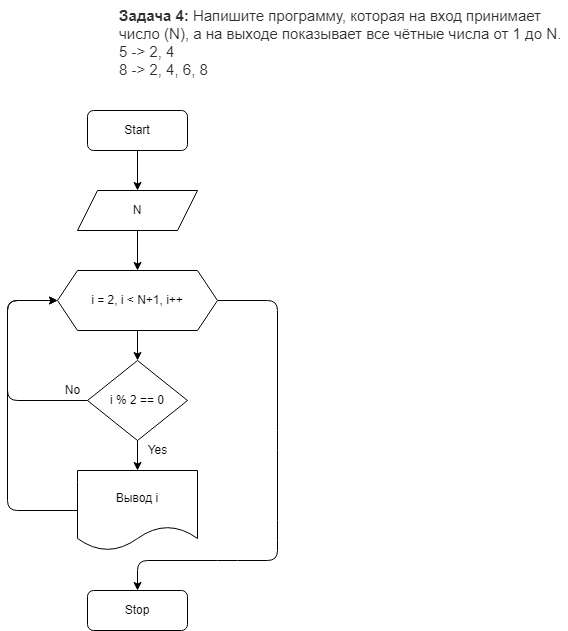

The diagram above was exported from draw.io. Its source (the exported page's mxGraphModel, read from the mxfile embedded in the PNG):
<mxGraphModel dx="1118" dy="535" grid="1" gridSize="10" guides="1" tooltips="1" connect="1" arrows="1" fold="1" page="1" pageScale="1" pageWidth="827" pageHeight="1169" math="0" shadow="0">
  <root>
    <mxCell id="0" />
    <mxCell id="1" parent="0" />
    <mxCell id="2" value="&lt;p style=&quot;box-sizing: border-box; margin: 0px; font-weight: 400; color: rgb(44, 45, 48); font-family: roboto, &amp;quot;san francisco&amp;quot;, &amp;quot;helvetica neue&amp;quot;, helvetica, arial; font-size: 15px; font-style: normal; letter-spacing: normal; text-indent: 0px; text-transform: none; word-spacing: 0px; background-color: rgb(255, 255, 255);&quot;&gt;&lt;strong style=&quot;box-sizing: border-box ; font-weight: 700&quot;&gt;Задача 4:&lt;/strong&gt;&lt;span&gt;&amp;nbsp;&lt;/span&gt;Напишите программу, которая на вход принимает число (N), а на выходе показывает все чётные числа от 1 до N.&lt;/p&gt;&lt;p style=&quot;box-sizing: border-box; margin: 0px; font-weight: 400; color: rgb(44, 45, 48); font-family: roboto, &amp;quot;san francisco&amp;quot;, &amp;quot;helvetica neue&amp;quot;, helvetica, arial; font-size: 15px; font-style: normal; letter-spacing: normal; text-indent: 0px; text-transform: none; word-spacing: 0px; background-color: rgb(255, 255, 255);&quot;&gt;5 -&amp;gt; 2, 4&lt;br style=&quot;box-sizing: border-box&quot;&gt;8 -&amp;gt; 2, 4, 6, 8&lt;/p&gt;" style="text;whiteSpace=wrap;html=1;" vertex="1" parent="1">
      <mxGeometry x="370" width="450" height="70" as="geometry" />
    </mxCell>
    <mxCell id="3" value="" style="edgeStyle=none;html=1;" edge="1" parent="1" source="4" target="6">
      <mxGeometry relative="1" as="geometry" />
    </mxCell>
    <mxCell id="4" value="Start" style="rounded=1;whiteSpace=wrap;html=1;" vertex="1" parent="1">
      <mxGeometry x="340" y="110" width="100" height="40" as="geometry" />
    </mxCell>
    <mxCell id="5" value="" style="edgeStyle=none;html=1;" edge="1" parent="1" source="6" target="9">
      <mxGeometry relative="1" as="geometry" />
    </mxCell>
    <mxCell id="6" value="N" style="shape=parallelogram;perimeter=parallelogramPerimeter;whiteSpace=wrap;html=1;fixedSize=1;" vertex="1" parent="1">
      <mxGeometry x="330" y="190" width="120" height="40" as="geometry" />
    </mxCell>
    <mxCell id="7" value="" style="edgeStyle=none;html=1;" edge="1" parent="1" source="9" target="12">
      <mxGeometry relative="1" as="geometry" />
    </mxCell>
    <mxCell id="8" style="edgeStyle=none;html=1;" edge="1" parent="1" source="9" target="17">
      <mxGeometry relative="1" as="geometry">
        <Array as="points">
          <mxPoint x="530" y="300" />
          <mxPoint x="530" y="440" />
          <mxPoint x="530" y="530" />
          <mxPoint x="530" y="560" />
          <mxPoint x="480" y="560" />
          <mxPoint x="390" y="560" />
        </Array>
      </mxGeometry>
    </mxCell>
    <mxCell id="9" value="i = 2, i &amp;lt; N+1, i++" style="shape=hexagon;perimeter=hexagonPerimeter2;whiteSpace=wrap;html=1;fixedSize=1;" vertex="1" parent="1">
      <mxGeometry x="310" y="270" width="160" height="60" as="geometry" />
    </mxCell>
    <mxCell id="10" value="" style="edgeStyle=none;html=1;" edge="1" parent="1" source="12" target="14">
      <mxGeometry relative="1" as="geometry" />
    </mxCell>
    <mxCell id="11" style="edgeStyle=none;html=1;entryX=0;entryY=0.5;entryDx=0;entryDy=0;" edge="1" parent="1" source="12" target="9">
      <mxGeometry relative="1" as="geometry">
        <Array as="points">
          <mxPoint x="260" y="400" />
          <mxPoint x="260" y="350" />
          <mxPoint x="260" y="300" />
        </Array>
      </mxGeometry>
    </mxCell>
    <mxCell id="12" value="i % 2 == 0" style="rhombus;whiteSpace=wrap;html=1;" vertex="1" parent="1">
      <mxGeometry x="340" y="360" width="100" height="80" as="geometry" />
    </mxCell>
    <mxCell id="13" style="edgeStyle=none;html=1;entryX=0;entryY=0.5;entryDx=0;entryDy=0;" edge="1" parent="1" source="14" target="9">
      <mxGeometry relative="1" as="geometry">
        <Array as="points">
          <mxPoint x="260" y="510" />
          <mxPoint x="260" y="300" />
        </Array>
      </mxGeometry>
    </mxCell>
    <mxCell id="14" value="Вывод i" style="shape=document;whiteSpace=wrap;html=1;boundedLbl=1;" vertex="1" parent="1">
      <mxGeometry x="330" y="470" width="120" height="80" as="geometry" />
    </mxCell>
    <mxCell id="15" value="Yes" style="text;html=1;align=center;verticalAlign=middle;resizable=0;points=[];autosize=1;strokeColor=none;fillColor=none;" vertex="1" parent="1">
      <mxGeometry x="390" y="440" width="40" height="20" as="geometry" />
    </mxCell>
    <mxCell id="16" value="No" style="text;html=1;align=center;verticalAlign=middle;resizable=0;points=[];autosize=1;strokeColor=none;fillColor=none;" vertex="1" parent="1">
      <mxGeometry x="310" y="380" width="30" height="20" as="geometry" />
    </mxCell>
    <mxCell id="17" value="Stop" style="rounded=1;whiteSpace=wrap;html=1;" vertex="1" parent="1">
      <mxGeometry x="340" y="590" width="100" height="40" as="geometry" />
    </mxCell>
  </root>
</mxGraphModel>